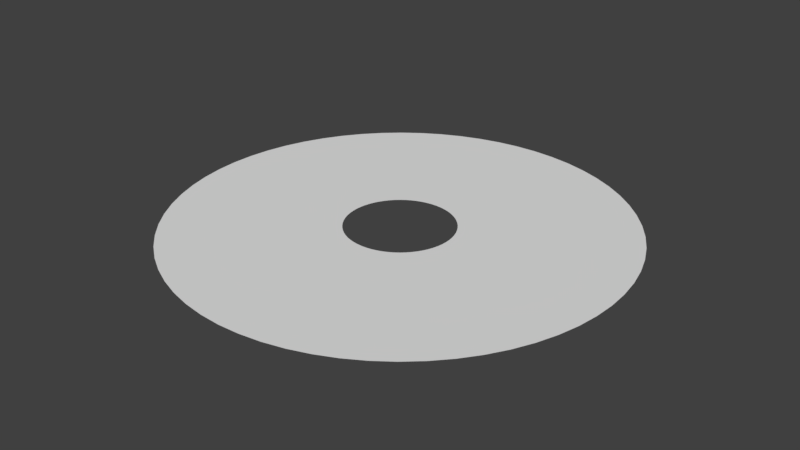 # Source: BasicRing.blend  (saved by Blender 2.77.0; exported with 4.5.12 LTS)
import bpy
from mathutils import Matrix  # noqa: F401  (used for matrix-valued properties, if any)

bpy.ops.wm.read_factory_settings(use_empty=True)
scene = bpy.context.scene
scene.name = 'Scene'

# ---- collections
col_collection_1 = bpy.data.collections.new('Collection 1'); scene.collection.children.link(col_collection_1)

# ---- world
world_world = bpy.data.worlds.new('World'); scene.world = world_world
world_world.color = (0.05088, 0.05088, 0.05088)
world_world.use_sun_shadow = False
world_world.sun_shadow_jitter_overblur = 0.0
world_world.cycles.sampling_method = 'MANUAL'

# ---- meshes
me_circle = bpy.data.meshes.new('Circle')
me_circle.from_pydata([(5.367e-07, 0.12, 0.0), (-0.01176, 0.1194, 0.0), (-0.02341, 0.1177, 0.0), (-0.03483, 0.1148, 0.0), (-0.04592, 0.1109, 0.0), (-0.05657, 0.1058, 0.0), (-0.06667, 0.09978, 0.0), (-0.07613, 0.09276, 0.0), (-0.08485, 0.08485, 0.0), (-0.09276, 0.07613, 0.0), (-0.09978, 0.06667, 0.0), (-0.1058, 0.05657, 0.0), (-0.1109, 0.04592, 0.0), (-0.1148, 0.03483, 0.0), (-0.1177, 0.02341, 0.0), (-0.1194, 0.01176, 0.0), (-0.12, -2.555e-07, 0.0), (-0.1194, -0.01176, 0.0), (-0.1177, -0.02341, 0.0), (-0.1148, -0.03483, 0.0), (-0.1109, -0.04592, 0.0), (-0.1058, -0.05657, 0.0), (-0.09978, -0.06667, 0.0), (-0.09276, -0.07613, 0.0), (-0.08485, -0.08485, 0.0), (-0.07613, -0.09276, 0.0), (-0.06667, -0.09978, 0.0), (-0.05657, -0.1058, 0.0), (-0.04592, -0.1109, 0.0), (-0.03483, -0.1148, 0.0), (-0.02341, -0.1177, 0.0), (-0.01176, -0.1194, 0.0), (6.33e-07, -0.12, 0.0), (0.01176, -0.1194, 0.0), (0.02341, -0.1177, 0.0), (0.03483, -0.1148, 0.0), (0.04592, -0.1109, 0.0), (0.05657, -0.1058, 0.0), (0.06667, -0.09978, 0.0), (0.07613, -0.09276, 0.0), (0.08485, -0.08485, 0.0), (0.09276, -0.07613, 0.0), (0.09978, -0.06667, 0.0), (0.1058, -0.05657, 0.0), (0.1109, -0.04592, 0.0), (0.1148, -0.03483, 0.0), (0.1177, -0.02341, 0.0), (0.1194, -0.01176, 0.0), (0.12, -2.917e-07, 0.0), (0.1194, 0.01176, 0.0), (0.1177, 0.02341, 0.0), (0.1148, 0.03483, 0.0), (0.1109, 0.04592, 0.0), (0.1058, 0.05657, 0.0), (0.09978, 0.06667, 0.0), (0.09276, 0.07613, 0.0), (0.08485, 0.08485, 0.0), (0.07613, 0.09276, 0.0), (0.06667, 0.09978, 0.0), (0.05657, 0.1058, 0.0), (0.04592, 0.1109, 0.0), (0.03484, 0.1148, 0.0), (0.02341, 0.1177, 0.0), (0.01176, 0.1194, 0.0), (2.614e-07, 0.5034, 0.0), (-0.04934, 0.5009, 0.0), (-0.0982, 0.4937, 0.0), (-0.1461, 0.4817, 0.0), (-0.1926, 0.465, 0.0), (-0.2373, 0.4439, 0.0), (-0.2797, 0.4185, 0.0), (-0.3193, 0.3891, 0.0), (-0.3559, 0.3559, 0.0), (-0.3891, 0.3193, 0.0), (-0.4185, 0.2797, 0.0), (-0.4439, 0.2373, 0.0), (-0.465, 0.1926, 0.0), (-0.4817, 0.1461, 0.0), (-0.4937, 0.0982, 0.0), (-0.5009, 0.04934, 0.0), (-0.5034, -1.988e-07, 0.0), (-0.5009, -0.04934, 0.0), (-0.4937, -0.0982, 0.0), (-0.4817, -0.1461, 0.0), (-0.465, -0.1926, 0.0), (-0.4439, -0.2373, 0.0), (-0.4185, -0.2797, 0.0), (-0.3891, -0.3193, 0.0), (-0.3559, -0.3559, 0.0), (-0.3193, -0.3891, 0.0), (-0.2797, -0.4185, 0.0), (-0.2373, -0.4439, 0.0), (-0.1926, -0.465, 0.0), (-0.1461, -0.4817, 0.0), (-0.0982, -0.4937, 0.0), (-0.04934, -0.5009, 0.0), (6.655e-07, -0.5034, 0.0), (0.04934, -0.5009, 0.0), (0.0982, -0.4937, 0.0), (0.1461, -0.4817, 0.0), (0.1926, -0.465, 0.0), (0.2373, -0.4439, 0.0), (0.2797, -0.4185, 0.0), (0.3193, -0.3891, 0.0), (0.3559, -0.3559, 0.0), (0.3891, -0.3193, 0.0), (0.4185, -0.2797, 0.0), (0.4439, -0.2373, 0.0), (0.465, -0.1926, 0.0), (0.4817, -0.1461, 0.0), (0.4937, -0.0982, 0.0), (0.5009, -0.04934, 0.0), (0.5034, -3.508e-07, 0.0), (0.5009, 0.04934, 0.0), (0.4937, 0.0982, 0.0), (0.4817, 0.1461, 0.0), (0.465, 0.1926, 0.0), (0.4439, 0.2373, 0.0), (0.4185, 0.2797, 0.0), (0.3891, 0.3193, 0.0), (0.3559, 0.3559, 0.0), (0.3193, 0.3891, 0.0), (0.2797, 0.4185, 0.0), (0.2373, 0.4439, 0.0), (0.1926, 0.465, 0.0), (0.1461, 0.4817, 0.0), (0.0982, 0.4937, 0.0), (0.04934, 0.5009, 0.0)], [], [(16, 15, 79, 80), (43, 42, 106, 107), (17, 16, 80, 81), (44, 43, 107, 108), (18, 17, 81, 82), (45, 44, 108, 109), (19, 18, 82, 83), (46, 45, 109, 110), (20, 19, 83, 84), (47, 46, 110, 111), (21, 20, 84, 85), (48, 47, 111, 112), (22, 21, 85, 86), (49, 48, 112, 113), (23, 22, 86, 87), (50, 49, 113, 114), (24, 23, 87, 88), (51, 50, 114, 115), (25, 24, 88, 89), (52, 51, 115, 116), (26, 25, 89, 90), (53, 52, 116, 117), (27, 26, 90, 91), (1, 0, 64, 65), (54, 53, 117, 118), (28, 27, 91, 92), (2, 1, 65, 66), (55, 54, 118, 119), (29, 28, 92, 93), (3, 2, 66, 67), (56, 55, 119, 120), (30, 29, 93, 94), (4, 3, 67, 68), (57, 56, 120, 121), (31, 30, 94, 95), (5, 4, 68, 69), (58, 57, 121, 122), (32, 31, 95, 96), (6, 5, 69, 70), (59, 58, 122, 123), (33, 32, 96, 97), (7, 6, 70, 71), (60, 59, 123, 124), (34, 33, 97, 98), (8, 7, 71, 72), (61, 60, 124, 125), (35, 34, 98, 99), (9, 8, 72, 73), (62, 61, 125, 126), (36, 35, 99, 100), (10, 9, 73, 74), (63, 62, 126, 127), (37, 36, 100, 101), (11, 10, 74, 75), (0, 63, 127, 64), (38, 37, 101, 102), (12, 11, 75, 76), (39, 38, 102, 103), (13, 12, 76, 77), (40, 39, 103, 104), (14, 13, 77, 78), (41, 40, 104, 105), (15, 14, 78, 79), (42, 41, 105, 106)])
_uv = me_circle.uv_layers.new(name='UVMap')
_uv.uv.foreach_set('vector', [0.3877, 0.4598, 0.3843, 0.471, 0.0145, 0.3784, 0.02875, 0.3314, 0.618, 0.4825, 0.6157, 0.471, 0.9855, 0.3784, 0.9951, 0.4266, 0.3921, 0.449, 0.3877, 0.4598, 0.02875, 0.3314, 0.04755, 0.286, 0.6192, 0.4941, 0.618, 0.4825, 0.9951, 0.4266, 0.9999, 0.4754, 0.3977, 0.4387, 0.3921, 0.449, 0.04755, 0.286, 0.0707, 0.2427, 0.6192, 0.5059, 0.6192, 0.4941, 0.9999, 0.4754, 0.9999, 0.5246, 0.4042, 0.4289, 0.3977, 0.4387, 0.0707, 0.2427, 0.09799, 0.2019, 0.618, 0.5175, 0.6192, 0.5059, 0.9999, 0.5246, 0.9951, 0.5734, 0.4116, 0.4199, 0.4042, 0.4289, 0.09799, 0.2019, 0.1292, 0.1639, 0.6157, 0.529, 0.618, 0.5175, 0.9951, 0.5734, 0.9855, 0.6216, 0.4199, 0.4116, 0.4116, 0.4199, 0.1292, 0.1639, 0.1639, 0.1292, 0.6123, 0.5402, 0.6157, 0.529, 0.9855, 0.6216, 0.9712, 0.6686, 0.4289, 0.4042, 0.4199, 0.4116, 0.1639, 0.1292, 0.2019, 0.09799, 0.6079, 0.551, 0.6123, 0.5402, 0.9712, 0.6686, 0.9524, 0.714, 0.4387, 0.3977, 0.4289, 0.4042, 0.2019, 0.09799, 0.2427, 0.0707, 0.6023, 0.5613, 0.6079, 0.551, 0.9524, 0.714, 0.9293, 0.7573, 0.449, 0.3921, 0.4387, 0.3977, 0.2427, 0.0707, 0.286, 0.04755, 0.5958, 0.5711, 0.6023, 0.5613, 0.9293, 0.7573, 0.902, 0.7981, 0.4598, 0.3877, 0.449, 0.3921, 0.286, 0.04755, 0.3314, 0.02875, 0.5884, 0.5801, 0.5958, 0.5711, 0.902, 0.7981, 0.8708, 0.8361, 0.471, 0.3843, 0.4598, 0.3877, 0.3314, 0.02875, 0.3784, 0.0145, 0.5801, 0.5884, 0.5884, 0.5801, 0.8708, 0.8361, 0.8361, 0.8708, 0.4825, 0.382, 0.471, 0.3843, 0.3784, 0.0145, 0.4266, 0.004914, 0.449, 0.6079, 0.4598, 0.6123, 0.3314, 0.9712, 0.286, 0.9524, 0.5711, 0.5958, 0.5801, 0.5884, 0.8361, 0.8708, 0.7981, 0.902, 0.4941, 0.3808, 0.4825, 0.382, 0.4266, 0.004914, 0.4754, 9.998e-05, 0.4387, 0.6023, 0.449, 0.6079, 0.286, 0.9524, 0.2427, 0.9293, 0.5613, 0.6023, 0.5711, 0.5958, 0.7981, 0.902, 0.7573, 0.9293, 0.5059, 0.3808, 0.4941, 0.3808, 0.4754, 9.998e-05, 0.5246, 0.0001002, 0.4289, 0.5958, 0.4387, 0.6023, 0.2427, 0.9293, 0.2018, 0.902, 0.551, 0.6079, 0.5613, 0.6023, 0.7573, 0.9293, 0.714, 0.9524, 0.5175, 0.382, 0.5059, 0.3808, 0.5246, 0.0001002, 0.5734, 0.004915, 0.4199, 0.5884, 0.4289, 0.5958, 0.2018, 0.902, 0.1639, 0.8708, 0.5402, 0.6123, 0.551, 0.6079, 0.714, 0.9524, 0.6686, 0.9712, 0.529, 0.3843, 0.5175, 0.382, 0.5734, 0.004915, 0.6216, 0.0145, 0.4116, 0.5801, 0.4199, 0.5884, 0.1639, 0.8708, 0.1292, 0.8361, 0.529, 0.6157, 0.5402, 0.6123, 0.6686, 0.9712, 0.6216, 0.9855, 0.5402, 0.3877, 0.529, 0.3843, 0.6216, 0.0145, 0.6686, 0.02876, 0.4042, 0.5711, 0.4116, 0.5801, 0.1292, 0.8361, 0.09799, 0.7981, 0.5175, 0.618, 0.529, 0.6157, 0.6216, 0.9855, 0.5734, 0.9951, 0.551, 0.3921, 0.5402, 0.3877, 0.6686, 0.02876, 0.714, 0.04755, 0.3977, 0.5613, 0.4042, 0.5711, 0.09799, 0.7981, 0.0707, 0.7573, 0.5059, 0.6192, 0.5175, 0.618, 0.5734, 0.9951, 0.5246, 0.9999, 0.5613, 0.3977, 0.551, 0.3921, 0.714, 0.04755, 0.7573, 0.07071, 0.3921, 0.551, 0.3977, 0.5613, 0.0707, 0.7573, 0.04755, 0.714, 0.4941, 0.6192, 0.5059, 0.6192, 0.5246, 0.9999, 0.4754, 0.9999, 0.5711, 0.4042, 0.5613, 0.3977, 0.7573, 0.07071, 0.7982, 0.09799, 0.3877, 0.5402, 0.3921, 0.551, 0.04755, 0.714, 0.02875, 0.6686, 0.4825, 0.618, 0.4941, 0.6192, 0.4754, 0.9999, 0.4266, 0.9951, 0.5801, 0.4116, 0.5711, 0.4042, 0.7982, 0.09799, 0.8361, 0.1292, 0.3843, 0.529, 0.3877, 0.5402, 0.02875, 0.6686, 0.0145, 0.6216, 0.471, 0.6157, 0.4825, 0.618, 0.4266, 0.9951, 0.3784, 0.9855, 0.5884, 0.4199, 0.5801, 0.4116, 0.8361, 0.1292, 0.8708, 0.1639, 0.382, 0.5175, 0.3843, 0.529, 0.0145, 0.6216, 0.004914, 0.5734, 0.4598, 0.6123, 0.471, 0.6157, 0.3784, 0.9855, 0.3314, 0.9712, 0.5958, 0.4289, 0.5884, 0.4199, 0.8708, 0.1639, 0.902, 0.2019, 0.3808, 0.5059, 0.382, 0.5175, 0.004914, 0.5734, 9.998e-05, 0.5246, 0.6023, 0.4387, 0.5958, 0.4289, 0.902, 0.2019, 0.9293, 0.2427, 0.3808, 0.4941, 0.3808, 0.5059, 9.998e-05, 0.5246, 0.0001001, 0.4754, 0.6079, 0.449, 0.6023, 0.4387, 0.9293, 0.2427, 0.9524, 0.286, 0.382, 0.4825, 0.3808, 0.4941, 0.0001001, 0.4754, 0.004915, 0.4266, 0.6123, 0.4598, 0.6079, 0.449, 0.9524, 0.286, 0.9712, 0.3314, 0.3843, 0.471, 0.382, 0.4825, 0.004915, 0.4266, 0.0145, 0.3784, 0.6157, 0.471, 0.6123, 0.4598, 0.9712, 0.3314, 0.9855, 0.3784])
me_circle.use_remesh_preserve_volume = False
me_circle.use_remesh_preserve_attributes = False
me_circle.use_mirror_vertex_groups = False
me_circle.update()

# ---- objects
ob_circle = bpy.data.objects.new('Circle', me_circle)

# ---- transforms, parenting, visibility, modifiers, constraints
ob_circle.location = (0.0, 0.0, 0.0)
ob_circle.lineart.crease_threshold = 0.0

# ---- collection membership
col_collection_1.objects.link(ob_circle)

# ---- scene / render settings (as saved in the file)
scene.frame_start = 1; scene.frame_end = 250; scene.frame_set(0)
scene.render.engine = 'BLENDER_EEVEE_NEXT'
scene.render.resolution_percentage = 50
scene.render.dither_intensity = 0.0
scene.cycles.use_denoising = False
scene.cycles.samples = 128
scene.cycles.sampling_pattern = 'TABULATED_SOBOL'
scene.cycles.light_sampling_threshold = 0.0
scene.cycles.use_adaptive_sampling = False
scene.cycles.use_light_tree = False
scene.cycles.blur_glossy = 0.0
scene.cycles.sample_clamp_indirect = 0.0
scene.view_settings.view_transform = 'Standard'
bpy.context.view_layer.update()

# ---- added for rendering (the .blend has no active camera and no usable light): camera, sun
cam_auto = bpy.data.cameras.new('AutoCamera')
cam_auto.lens = 50.0
cam_auto.sensor_width = 36.0
cam_auto.clip_end = 1000.0
ob_auto_camera = bpy.data.objects.new('AutoCamera', cam_auto)
scene.collection.objects.link(ob_auto_camera)
ob_auto_camera.location = (1.31726, -1.58072, 1.05381)
ob_auto_camera.rotation_euler = (1.09748, -7.21219e-08, 0.694738)
scene.camera = ob_auto_camera
light_auto_sun = bpy.data.lights.new('AutoSun', 'SUN')
light_auto_sun.energy = 3.0
light_auto_sun.angle = 0.0523599
ob_auto_sun = bpy.data.objects.new('AutoSun', light_auto_sun)
scene.collection.objects.link(ob_auto_sun)
ob_auto_sun.rotation_euler = (0.872665, 0.174533, 0.523599)
bpy.context.view_layer.update()
